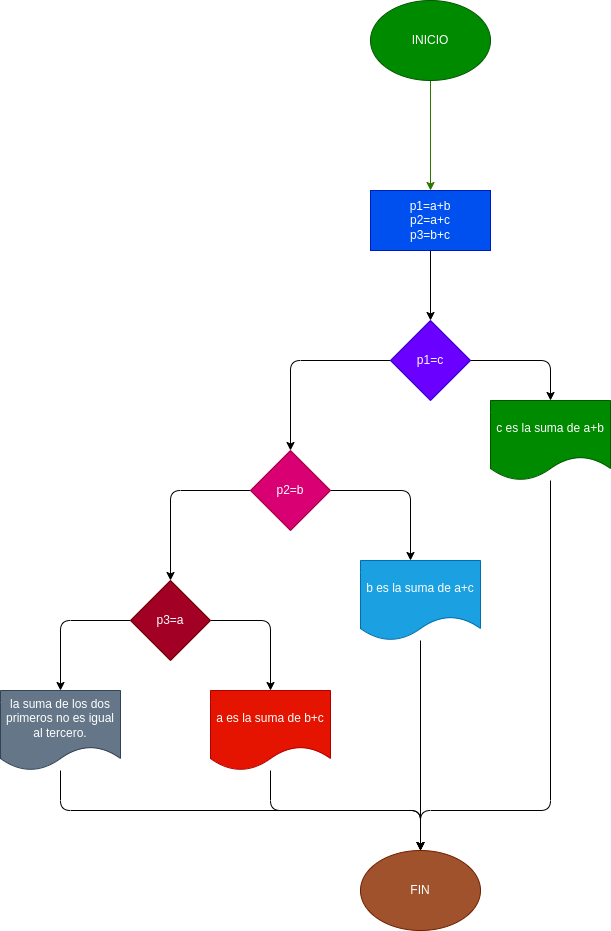

The diagram above was exported from draw.io. Its source (the exported page's mxGraphModel, read from the mxfile embedded in the PNG):
<mxGraphModel dx="1489" dy="1580" grid="1" gridSize="10" guides="1" tooltips="1" connect="1" arrows="1" fold="1" page="1" pageScale="1" pageWidth="827" pageHeight="1169" math="0" shadow="0">
  <root>
    <mxCell id="0" />
    <mxCell id="1" parent="0" />
    <mxCell id="29" value="" style="edgeStyle=none;html=1;fillColor=#60a917;strokeColor=#2D7600;" parent="1" source="2" target="18" edge="1">
      <mxGeometry relative="1" as="geometry" />
    </mxCell>
    <mxCell id="2" value="INICIO" style="ellipse;whiteSpace=wrap;html=1;fillColor=#008a00;fontColor=#ffffff;strokeColor=#005700;" parent="1" vertex="1">
      <mxGeometry x="190" y="-90" width="120" height="80" as="geometry" />
    </mxCell>
    <mxCell id="11" style="edgeStyle=none;html=1;entryX=0.5;entryY=0;entryDx=0;entryDy=0;" parent="1" source="3" edge="1">
      <mxGeometry relative="1" as="geometry">
        <mxPoint x="370" y="310" as="targetPoint" />
        <Array as="points">
          <mxPoint x="370" y="270" />
        </Array>
      </mxGeometry>
    </mxCell>
    <mxCell id="12" style="edgeStyle=none;html=1;entryX=0.5;entryY=0;entryDx=0;entryDy=0;" parent="1" source="3" target="5" edge="1">
      <mxGeometry relative="1" as="geometry">
        <Array as="points">
          <mxPoint x="110" y="270" />
        </Array>
      </mxGeometry>
    </mxCell>
    <mxCell id="3" value="p1=c" style="rhombus;whiteSpace=wrap;html=1;fillColor=#6a00ff;fontColor=#ffffff;strokeColor=#3700CC;" parent="1" vertex="1">
      <mxGeometry x="210" y="230" width="80" height="80" as="geometry" />
    </mxCell>
    <mxCell id="13" style="edgeStyle=none;html=1;entryX=0.5;entryY=0;entryDx=0;entryDy=0;" parent="1" source="5" edge="1">
      <mxGeometry relative="1" as="geometry">
        <mxPoint x="230" y="470" as="targetPoint" />
        <Array as="points">
          <mxPoint x="230" y="400" />
        </Array>
      </mxGeometry>
    </mxCell>
    <mxCell id="16" style="edgeStyle=none;html=1;entryX=0.5;entryY=0;entryDx=0;entryDy=0;" parent="1" source="5" target="7" edge="1">
      <mxGeometry relative="1" as="geometry">
        <Array as="points">
          <mxPoint x="-10" y="400" />
        </Array>
      </mxGeometry>
    </mxCell>
    <mxCell id="5" value="p2=b" style="rhombus;whiteSpace=wrap;html=1;fillColor=#d80073;fontColor=#ffffff;strokeColor=#A50040;" parent="1" vertex="1">
      <mxGeometry x="70" y="360" width="80" height="80" as="geometry" />
    </mxCell>
    <mxCell id="14" style="edgeStyle=none;html=1;entryX=0.5;entryY=0;entryDx=0;entryDy=0;" parent="1" source="7" edge="1">
      <mxGeometry relative="1" as="geometry">
        <mxPoint x="90" y="600" as="targetPoint" />
        <Array as="points">
          <mxPoint x="90" y="530" />
        </Array>
      </mxGeometry>
    </mxCell>
    <mxCell id="15" style="edgeStyle=none;html=1;entryX=0.5;entryY=0;entryDx=0;entryDy=0;" parent="1" source="7" edge="1">
      <mxGeometry relative="1" as="geometry">
        <mxPoint x="-120" y="600" as="targetPoint" />
        <Array as="points">
          <mxPoint x="-120" y="530" />
        </Array>
      </mxGeometry>
    </mxCell>
    <mxCell id="7" value="p3=a" style="rhombus;whiteSpace=wrap;html=1;fillColor=#a20025;fontColor=#ffffff;strokeColor=#6F0000;" parent="1" vertex="1">
      <mxGeometry x="-50" y="490" width="80" height="80" as="geometry" />
    </mxCell>
    <mxCell id="17" value="FIN" style="ellipse;whiteSpace=wrap;html=1;fillColor=#a0522d;fontColor=#ffffff;strokeColor=#6D1F00;" parent="1" vertex="1">
      <mxGeometry x="180" y="760" width="120" height="80" as="geometry" />
    </mxCell>
    <mxCell id="19" style="edgeStyle=none;html=1;entryX=0.5;entryY=0;entryDx=0;entryDy=0;" parent="1" source="18" target="3" edge="1">
      <mxGeometry relative="1" as="geometry" />
    </mxCell>
    <mxCell id="18" value="p1=a+b&lt;br&gt;p2=a+c&lt;br&gt;p3=b+c" style="rounded=0;whiteSpace=wrap;html=1;fillColor=#0050ef;fontColor=#ffffff;strokeColor=#001DBC;" parent="1" vertex="1">
      <mxGeometry x="190" y="100" width="120" height="60" as="geometry" />
    </mxCell>
    <mxCell id="24" style="edgeStyle=none;html=1;entryX=0.5;entryY=0;entryDx=0;entryDy=0;" parent="1" source="20" target="17" edge="1">
      <mxGeometry relative="1" as="geometry">
        <Array as="points">
          <mxPoint x="370" y="720" />
          <mxPoint x="240" y="720" />
        </Array>
      </mxGeometry>
    </mxCell>
    <mxCell id="20" value="c es la suma de a+b" style="shape=document;whiteSpace=wrap;html=1;boundedLbl=1;fillColor=#008a00;fontColor=#ffffff;strokeColor=#005700;" parent="1" vertex="1">
      <mxGeometry x="310" y="310" width="120" height="80" as="geometry" />
    </mxCell>
    <mxCell id="25" style="edgeStyle=none;html=1;entryX=0.5;entryY=0;entryDx=0;entryDy=0;" parent="1" source="21" target="17" edge="1">
      <mxGeometry relative="1" as="geometry" />
    </mxCell>
    <mxCell id="21" value="b es la suma de a+c" style="shape=document;whiteSpace=wrap;html=1;boundedLbl=1;fillColor=#1ba1e2;fontColor=#ffffff;strokeColor=#006EAF;" parent="1" vertex="1">
      <mxGeometry x="180" y="470" width="120" height="80" as="geometry" />
    </mxCell>
    <mxCell id="26" style="edgeStyle=none;html=1;entryX=0.5;entryY=0;entryDx=0;entryDy=0;" parent="1" source="22" target="17" edge="1">
      <mxGeometry relative="1" as="geometry">
        <Array as="points">
          <mxPoint x="90" y="720" />
          <mxPoint x="240" y="720" />
        </Array>
      </mxGeometry>
    </mxCell>
    <mxCell id="22" value="a es la suma de b+c" style="shape=document;whiteSpace=wrap;html=1;boundedLbl=1;fillColor=#e51400;fontColor=#ffffff;strokeColor=#B20000;" parent="1" vertex="1">
      <mxGeometry x="30" y="600" width="120" height="80" as="geometry" />
    </mxCell>
    <mxCell id="27" style="edgeStyle=none;html=1;entryX=0.5;entryY=0;entryDx=0;entryDy=0;" parent="1" source="23" target="17" edge="1">
      <mxGeometry relative="1" as="geometry">
        <Array as="points">
          <mxPoint x="-120" y="720" />
          <mxPoint x="240" y="720" />
        </Array>
      </mxGeometry>
    </mxCell>
    <mxCell id="23" value="&lt;div&gt;la suma de los dos&lt;/div&gt;&lt;div&gt;primeros no es igual al tercero.&lt;/div&gt;" style="shape=document;whiteSpace=wrap;html=1;boundedLbl=1;fillColor=#647687;fontColor=#ffffff;strokeColor=#314354;" parent="1" vertex="1">
      <mxGeometry x="-180" y="600" width="120" height="80" as="geometry" />
    </mxCell>
  </root>
</mxGraphModel>